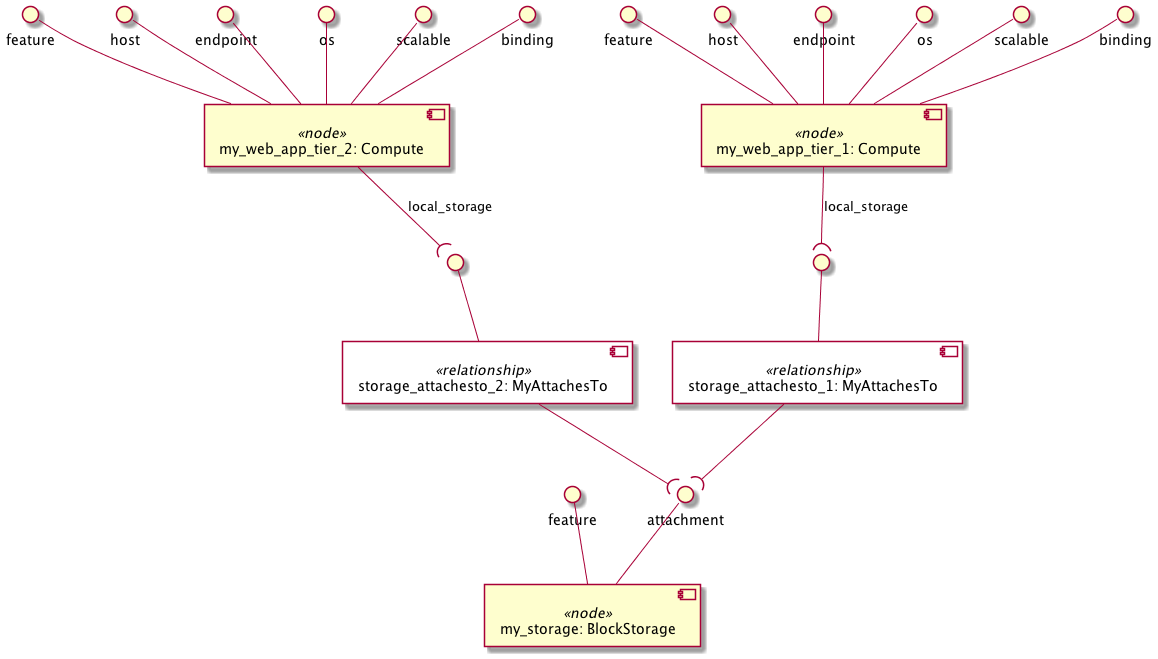

The diagram above was rendered by PlantUML. Its source (embedded in the PNG):
@startuml
skinparam componentStyle uml2
skinparam component {
  backgroundColor<<relationship>> White
}

component "my_web_app_tier_1: Compute" <<node>> as node_my_web_app_tier_1
interface "feature" as node_my_web_app_tier_1_feature
node_my_web_app_tier_1_feature -- node_my_web_app_tier_1
interface "host" as node_my_web_app_tier_1_host
node_my_web_app_tier_1_host -- node_my_web_app_tier_1
interface "endpoint" as node_my_web_app_tier_1_endpoint
node_my_web_app_tier_1_endpoint -- node_my_web_app_tier_1
interface "os" as node_my_web_app_tier_1_os
node_my_web_app_tier_1_os -- node_my_web_app_tier_1
interface "scalable" as node_my_web_app_tier_1_scalable
node_my_web_app_tier_1_scalable -- node_my_web_app_tier_1
interface "binding" as node_my_web_app_tier_1_binding
node_my_web_app_tier_1_binding -- node_my_web_app_tier_1
component "storage_attachesto_1: MyAttachesTo" <<relationship>> as node_my_web_app_tier_1_local_storage_relationship0
interface " " as node_my_web_app_tier_1_local_storage_relationship0_source
node_my_web_app_tier_1_local_storage_relationship0_source -- node_my_web_app_tier_1_local_storage_relationship0
node_my_web_app_tier_1 --( node_my_web_app_tier_1_local_storage_relationship0_source : local_storage

component "my_web_app_tier_2: Compute" <<node>> as node_my_web_app_tier_2
interface "feature" as node_my_web_app_tier_2_feature
node_my_web_app_tier_2_feature -- node_my_web_app_tier_2
interface "host" as node_my_web_app_tier_2_host
node_my_web_app_tier_2_host -- node_my_web_app_tier_2
interface "endpoint" as node_my_web_app_tier_2_endpoint
node_my_web_app_tier_2_endpoint -- node_my_web_app_tier_2
interface "os" as node_my_web_app_tier_2_os
node_my_web_app_tier_2_os -- node_my_web_app_tier_2
interface "scalable" as node_my_web_app_tier_2_scalable
node_my_web_app_tier_2_scalable -- node_my_web_app_tier_2
interface "binding" as node_my_web_app_tier_2_binding
node_my_web_app_tier_2_binding -- node_my_web_app_tier_2
component "storage_attachesto_2: MyAttachesTo" <<relationship>> as node_my_web_app_tier_2_local_storage_relationship0
interface " " as node_my_web_app_tier_2_local_storage_relationship0_source
node_my_web_app_tier_2_local_storage_relationship0_source -- node_my_web_app_tier_2_local_storage_relationship0
node_my_web_app_tier_2 --( node_my_web_app_tier_2_local_storage_relationship0_source : local_storage

component "my_storage: BlockStorage" <<node>> as node_my_storage
interface "feature" as node_my_storage_feature
node_my_storage_feature -- node_my_storage
interface "attachment" as node_my_storage_attachment
node_my_storage_attachment -- node_my_storage

node_my_web_app_tier_1_local_storage_relationship0 --( node_my_storage_attachment
node_my_web_app_tier_2_local_storage_relationship0 --( node_my_storage_attachment
@enduml